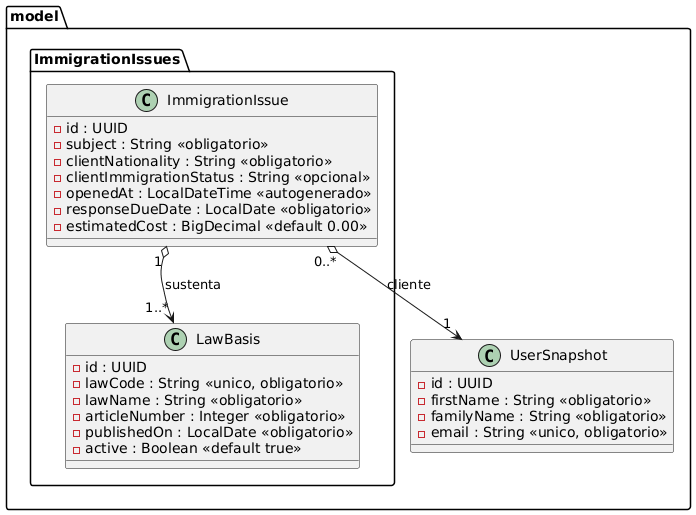

The diagram above was rendered by PlantUML. Its source (embedded in the PNG):
@startuml
package "model" {

  package "ImmigrationIssues" {

    class ImmigrationIssue {
      - id : UUID
      - subject : String <<obligatorio>>
      - clientNationality : String <<obligatorio>>
      - clientImmigrationStatus : String <<opcional>>
      - openedAt : LocalDateTime <<autogenerado>>
      - responseDueDate : LocalDate <<obligatorio>>
      - estimatedCost : BigDecimal <<default 0.00>>
    }

    class LawBasis {
      - id : UUID
      - lawCode : String <<unico, obligatorio>>
      - lawName : String <<obligatorio>>
      - articleNumber : Integer <<obligatorio>>
      - publishedOn : LocalDate <<obligatorio>>
      - active : Boolean <<default true>>
    }


  }

  class UserSnapshot {
    - id : UUID
    - firstName : String <<obligatorio>>
    - familyName : String <<obligatorio>>
    - email : String <<unico, obligatorio>>
  }
}

' ===== Contenido: la base legal sobrevive al asunto =====
ImmigrationIssue "1" o--> "1..*" LawBasis : sustenta


' ===== UserSnapshot compartido =====
ImmigrationIssue "0..*" o--> "1" UserSnapshot : cliente
@enduml